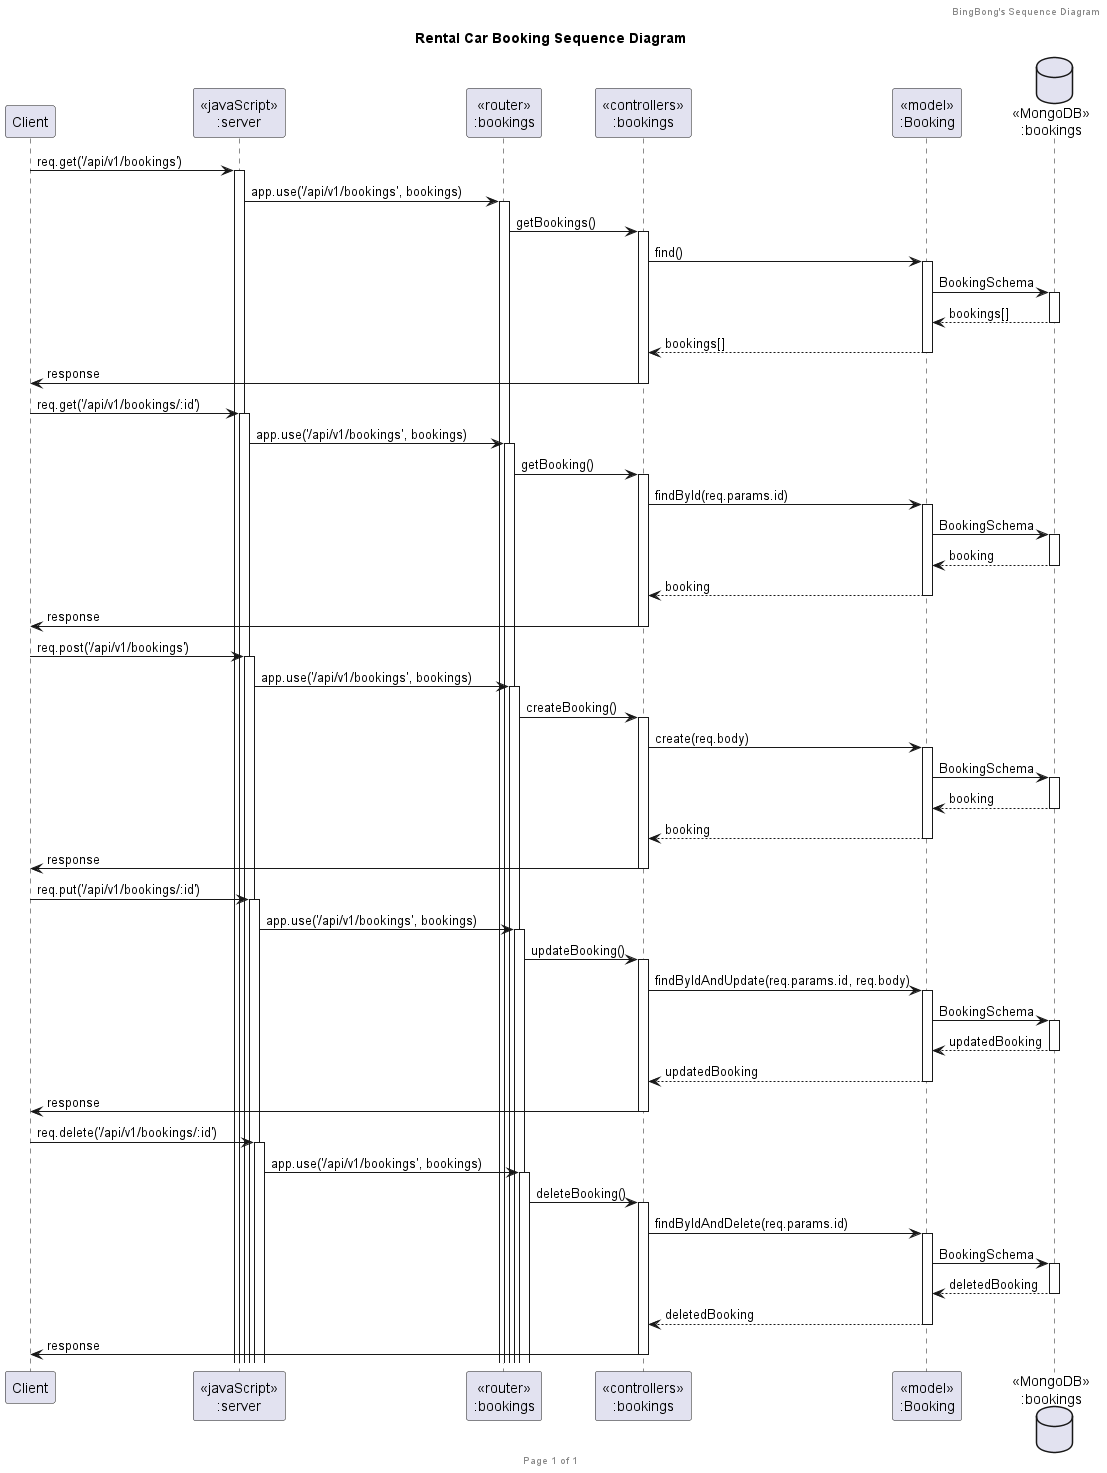

The diagram above was rendered by PlantUML. Its source (embedded in the PNG):
@startuml Rental Car Booking Sequence Diagram

header BingBong's Sequence Diagram
footer Page %page% of %lastpage%
title "Rental Car Booking Sequence Diagram"

participant "Client" as client
participant "<<javaScript>>\n:server" as server
participant "<<router>>\n:bookings" as routerBookings
participant "<<controllers>>\n:bookings" as controllersBookings
participant "<<model>>\n:Booking" as modelBooking
database "<<MongoDB>>\n:bookings" as BookingsDatabase

client -> server ++: req.get('/api/v1/bookings')
server -> routerBookings ++: app.use('/api/v1/bookings', bookings)
routerBookings -> controllersBookings ++: getBookings()
controllersBookings -> modelBooking ++: find()
modelBooking -> BookingsDatabase ++: BookingSchema
BookingsDatabase --> modelBooking --: bookings[]
controllersBookings <-- modelBooking --: bookings[]
controllersBookings -> client --: response

client -> server ++: req.get('/api/v1/bookings/:id')
server -> routerBookings ++: app.use('/api/v1/bookings', bookings)
routerBookings -> controllersBookings ++: getBooking()
controllersBookings -> modelBooking ++: findById(req.params.id)
modelBooking -> BookingsDatabase ++: BookingSchema
BookingsDatabase --> modelBooking --: booking
controllersBookings <-- modelBooking --: booking
controllersBookings -> client --: response

client -> server ++: req.post('/api/v1/bookings')
server -> routerBookings ++: app.use('/api/v1/bookings', bookings)
routerBookings -> controllersBookings ++: createBooking()
controllersBookings -> modelBooking ++: create(req.body)
modelBooking -> BookingsDatabase ++: BookingSchema
BookingsDatabase --> modelBooking --: booking
controllersBookings <-- modelBooking --: booking
controllersBookings -> client --: response

client -> server ++: req.put('/api/v1/bookings/:id')
server -> routerBookings ++: app.use('/api/v1/bookings', bookings)
routerBookings -> controllersBookings ++: updateBooking()
controllersBookings -> modelBooking ++: findByIdAndUpdate(req.params.id, req.body)
modelBooking -> BookingsDatabase ++: BookingSchema
BookingsDatabase --> modelBooking --: updatedBooking
controllersBookings <-- modelBooking --: updatedBooking
controllersBookings -> client --: response

client -> server ++: req.delete('/api/v1/bookings/:id')
server -> routerBookings ++: app.use('/api/v1/bookings', bookings)
routerBookings -> controllersBookings ++: deleteBooking()
controllersBookings -> modelBooking ++: findByIdAndDelete(req.params.id)
modelBooking -> BookingsDatabase ++: BookingSchema
BookingsDatabase --> modelBooking --: deletedBooking
controllersBookings <-- modelBooking --: deletedBooking
controllersBookings -> client --: response

@enduml